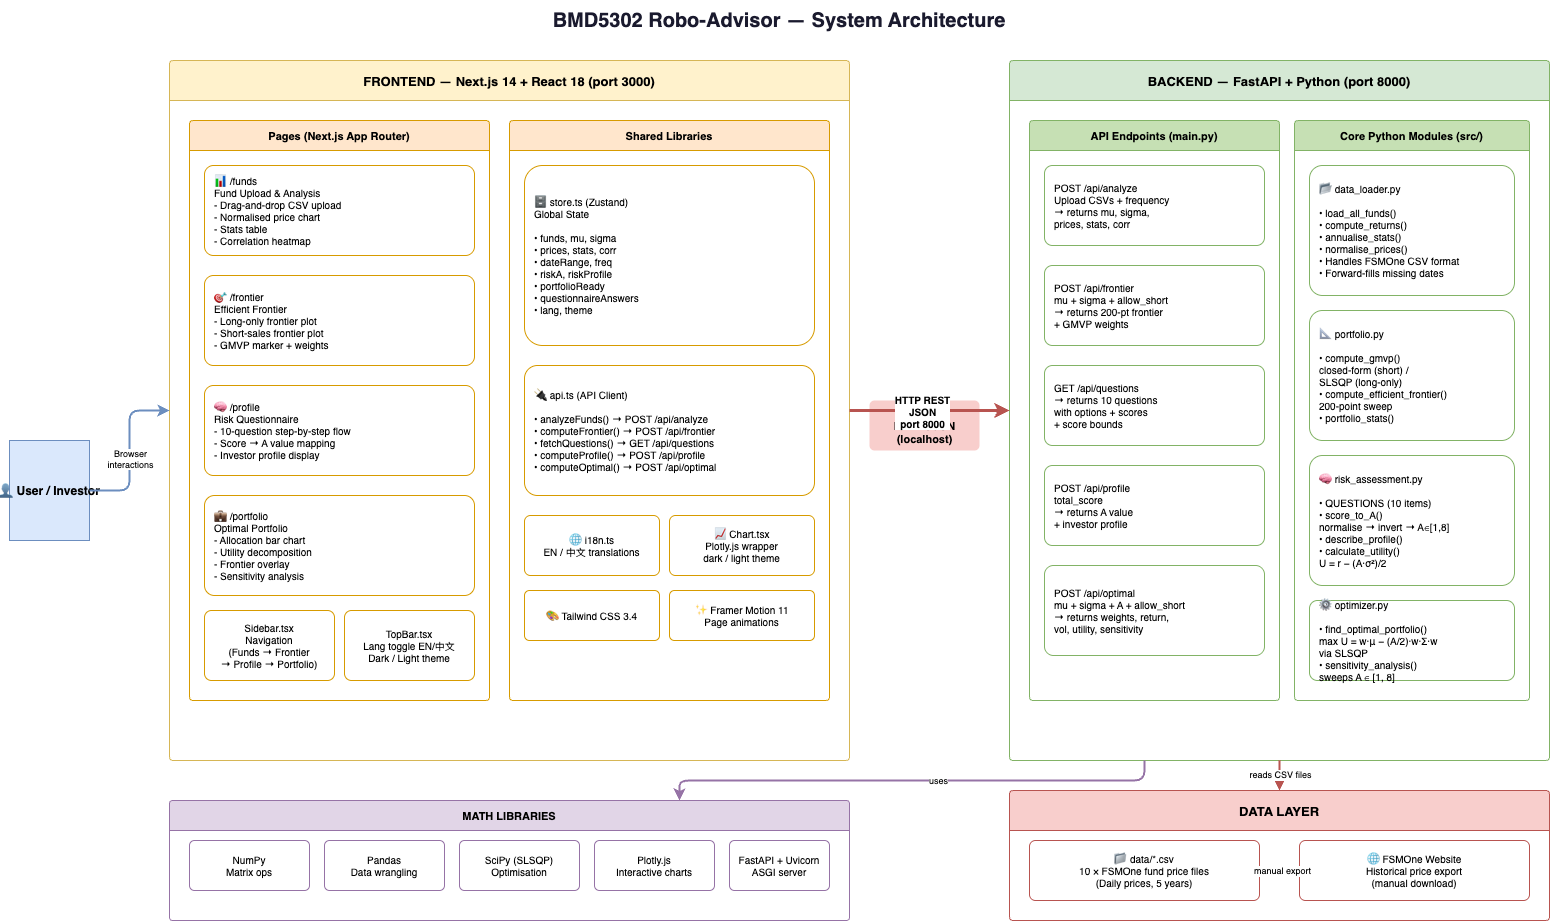

The diagram above was exported from draw.io. Its source (the exported page's mxGraphModel, read from the mxfile embedded in the PNG):
<mxGraphModel dx="117" dy="380" grid="1" gridSize="10" guides="1" tooltips="1" connect="1" arrows="1" fold="1" page="1" pageScale="1" pageWidth="1654" pageHeight="1169" math="0" shadow="0">
  <root>
    <mxCell id="0" />
    <mxCell id="1" parent="0" />
    <mxCell id="title" value="BMD5302 Robo-Advisor — System Architecture" style="text;html=1;strokeColor=none;fillColor=none;align=center;verticalAlign=middle;whiteSpace=wrap;rounded=0;fontSize=20;fontStyle=1;fontColor=#1a1a2e;" parent="1" vertex="1">
      <mxGeometry x="400" y="20" width="860" height="40" as="geometry" />
    </mxCell>
    <mxCell id="user" value="👤 User / Investor" style="shape=mxgraph.general.person2;fillColor=#dae8fc;strokeColor=#6c8ebf;fontStyle=1;fontSize=12;" parent="1" vertex="1">
      <mxGeometry x="60" y="460" width="80" height="100" as="geometry" />
    </mxCell>
    <mxCell id="fe_container" value="FRONTEND — Next.js 14 + React 18  (port 3000)" style="swimlane;fontStyle=1;fontSize=13;fillColor=#fff2cc;strokeColor=#d6b656;startSize=40;rounded=1;arcSize=3;" parent="1" vertex="1">
      <mxGeometry x="220" y="80" width="680" height="700" as="geometry" />
    </mxCell>
    <mxCell id="pages_group" value="Pages (Next.js App Router)" style="swimlane;fontStyle=1;fontSize=11;fillColor=#ffe6cc;strokeColor=#d79b00;startSize=30;rounded=1;arcSize=4;" parent="fe_container" vertex="1">
      <mxGeometry x="20" y="60" width="300" height="580" as="geometry" />
    </mxCell>
    <mxCell id="page_funds" value="📊 /funds&#10;Fund Upload &amp; Analysis&#10;- Drag-and-drop CSV upload&#10;- Normalised price chart&#10;- Stats table&#10;- Correlation heatmap" style="rounded=1;whiteSpace=wrap;fillColor=#fff;strokeColor=#d79b00;fontSize=10;align=left;spacingLeft=8;arcSize=10;" parent="pages_group" vertex="1">
      <mxGeometry x="15" y="45" width="270" height="90" as="geometry" />
    </mxCell>
    <mxCell id="page_frontier" value="🎯 /frontier&#10;Efficient Frontier&#10;- Long-only frontier plot&#10;- Short-sales frontier plot&#10;- GMVP marker + weights" style="rounded=1;whiteSpace=wrap;fillColor=#fff;strokeColor=#d79b00;fontSize=10;align=left;spacingLeft=8;arcSize=10;" parent="pages_group" vertex="1">
      <mxGeometry x="15" y="155" width="270" height="90" as="geometry" />
    </mxCell>
    <mxCell id="page_profile" value="🧠 /profile&#10;Risk Questionnaire&#10;- 10-question step-by-step flow&#10;- Score → A value mapping&#10;- Investor profile display" style="rounded=1;whiteSpace=wrap;fillColor=#fff;strokeColor=#d79b00;fontSize=10;align=left;spacingLeft=8;arcSize=10;" parent="pages_group" vertex="1">
      <mxGeometry x="15" y="265" width="270" height="90" as="geometry" />
    </mxCell>
    <mxCell id="page_portfolio" value="💼 /portfolio&#10;Optimal Portfolio&#10;- Allocation bar chart&#10;- Utility decomposition&#10;- Frontier overlay&#10;- Sensitivity analysis" style="rounded=1;whiteSpace=wrap;fillColor=#fff;strokeColor=#d79b00;fontSize=10;align=left;spacingLeft=8;arcSize=10;" parent="pages_group" vertex="1">
      <mxGeometry x="15" y="375" width="270" height="100" as="geometry" />
    </mxCell>
    <mxCell id="sidebar" value="Sidebar.tsx&#10;Navigation&#10;(Funds → Frontier&#10;→ Profile → Portfolio)" style="rounded=1;whiteSpace=wrap;fillColor=#fff;strokeColor=#d79b00;fontSize=10;arcSize=10;" parent="pages_group" vertex="1">
      <mxGeometry x="15" y="490" width="130" height="70" as="geometry" />
    </mxCell>
    <mxCell id="topbar" value="TopBar.tsx&#10;Lang toggle EN/中文&#10;Dark / Light theme" style="rounded=1;whiteSpace=wrap;fillColor=#fff;strokeColor=#d79b00;fontSize=10;arcSize=10;" parent="pages_group" vertex="1">
      <mxGeometry x="155" y="490" width="130" height="70" as="geometry" />
    </mxCell>
    <mxCell id="lib_group" value="Shared Libraries" style="swimlane;fontStyle=1;fontSize=11;fillColor=#ffe6cc;strokeColor=#d79b00;startSize=30;rounded=1;arcSize=4;" parent="fe_container" vertex="1">
      <mxGeometry x="340" y="60" width="320" height="580" as="geometry" />
    </mxCell>
    <mxCell id="store" value="🗄 store.ts (Zustand)&#10;Global State&#10;&#10;• funds, mu, sigma&#10;• prices, stats, corr&#10;• dateRange, freq&#10;• riskA, riskProfile&#10;• portfolioReady&#10;• questionnaireAnswers&#10;• lang, theme" style="rounded=1;whiteSpace=wrap;fillColor=#fff;strokeColor=#d79b00;fontSize=10;align=left;spacingLeft=8;arcSize=10;" parent="lib_group" vertex="1">
      <mxGeometry x="15" y="45" width="290" height="180" as="geometry" />
    </mxCell>
    <mxCell id="api_ts" value="🔌 api.ts (API Client)&#10;&#10;• analyzeFunds() → POST /api/analyze&#10;• computeFrontier() → POST /api/frontier&#10;• fetchQuestions() → GET /api/questions&#10;• computeProfile() → POST /api/profile&#10;• computeOptimal() → POST /api/optimal" style="rounded=1;whiteSpace=wrap;fillColor=#fff;strokeColor=#d79b00;fontSize=10;align=left;spacingLeft=8;arcSize=10;" parent="lib_group" vertex="1">
      <mxGeometry x="15" y="245" width="290" height="130" as="geometry" />
    </mxCell>
    <mxCell id="i18n" value="🌐 i18n.ts&#10;EN / 中文 translations" style="rounded=1;whiteSpace=wrap;fillColor=#fff;strokeColor=#d79b00;fontSize=10;arcSize=10;" parent="lib_group" vertex="1">
      <mxGeometry x="15" y="395" width="135" height="60" as="geometry" />
    </mxCell>
    <mxCell id="chart_comp" value="📈 Chart.tsx&#10;Plotly.js wrapper&#10;dark / light theme" style="rounded=1;whiteSpace=wrap;fillColor=#fff;strokeColor=#d79b00;fontSize=10;arcSize=10;" parent="lib_group" vertex="1">
      <mxGeometry x="160" y="395" width="145" height="60" as="geometry" />
    </mxCell>
    <mxCell id="tailwind" value="🎨 Tailwind CSS 3.4" style="rounded=1;whiteSpace=wrap;fillColor=#fff;strokeColor=#d79b00;fontSize=10;arcSize=10;" parent="lib_group" vertex="1">
      <mxGeometry x="15" y="470" width="135" height="50" as="geometry" />
    </mxCell>
    <mxCell id="framer" value="✨ Framer Motion 11&#10;Page animations" style="rounded=1;whiteSpace=wrap;fillColor=#fff;strokeColor=#d79b00;fontSize=10;arcSize=10;" parent="lib_group" vertex="1">
      <mxGeometry x="160" y="470" width="145" height="50" as="geometry" />
    </mxCell>
    <mxCell id="rest_label" value="REST API&#10;HTTP JSON&#10;(localhost)" style="text;html=1;strokeColor=none;fillColor=#f8cecc;rounded=1;arcSize=10;fontSize=11;fontStyle=1;align=center;" parent="1" vertex="1">
      <mxGeometry x="920" y="420" width="110" height="50" as="geometry" />
    </mxCell>
    <mxCell id="be_container" value="BACKEND — FastAPI + Python  (port 8000)" style="swimlane;fontStyle=1;fontSize=13;fillColor=#d5e8d4;strokeColor=#82b366;startSize=40;rounded=1;arcSize=3;" parent="1" vertex="1">
      <mxGeometry x="1060" y="80" width="540" height="700" as="geometry" />
    </mxCell>
    <mxCell id="endpoints_group" value="API Endpoints (main.py)" style="swimlane;fontStyle=1;fontSize=11;fillColor=#c6e0b4;strokeColor=#82b366;startSize=30;rounded=1;arcSize=4;" parent="be_container" vertex="1">
      <mxGeometry x="20" y="60" width="250" height="580" as="geometry" />
    </mxCell>
    <mxCell id="ep_analyze" value="POST /api/analyze&#10;Upload CSVs + frequency&#10;→ returns mu, sigma,&#10;prices, stats, corr" style="rounded=1;whiteSpace=wrap;fillColor=#fff;strokeColor=#82b366;fontSize=10;align=left;spacingLeft=8;arcSize=10;" parent="endpoints_group" vertex="1">
      <mxGeometry x="15" y="45" width="220" height="80" as="geometry" />
    </mxCell>
    <mxCell id="ep_frontier" value="POST /api/frontier&#10;mu + sigma + allow_short&#10;→ returns 200-pt frontier&#10;+ GMVP weights" style="rounded=1;whiteSpace=wrap;fillColor=#fff;strokeColor=#82b366;fontSize=10;align=left;spacingLeft=8;arcSize=10;" parent="endpoints_group" vertex="1">
      <mxGeometry x="15" y="145" width="220" height="80" as="geometry" />
    </mxCell>
    <mxCell id="ep_questions" value="GET /api/questions&#10;→ returns 10 questions&#10;with options + scores&#10;+ score bounds" style="rounded=1;whiteSpace=wrap;fillColor=#fff;strokeColor=#82b366;fontSize=10;align=left;spacingLeft=8;arcSize=10;" parent="endpoints_group" vertex="1">
      <mxGeometry x="15" y="245" width="220" height="80" as="geometry" />
    </mxCell>
    <mxCell id="ep_profile" value="POST /api/profile&#10;total_score&#10;→ returns A value&#10;+ investor profile" style="rounded=1;whiteSpace=wrap;fillColor=#fff;strokeColor=#82b366;fontSize=10;align=left;spacingLeft=8;arcSize=10;" parent="endpoints_group" vertex="1">
      <mxGeometry x="15" y="345" width="220" height="80" as="geometry" />
    </mxCell>
    <mxCell id="ep_optimal" value="POST /api/optimal&#10;mu + sigma + A + allow_short&#10;→ returns weights, return,&#10;vol, utility, sensitivity" style="rounded=1;whiteSpace=wrap;fillColor=#fff;strokeColor=#82b366;fontSize=10;align=left;spacingLeft=8;arcSize=10;" parent="endpoints_group" vertex="1">
      <mxGeometry x="15" y="445" width="220" height="90" as="geometry" />
    </mxCell>
    <mxCell id="modules_group" value="Core Python Modules (src/)" style="swimlane;fontStyle=1;fontSize=11;fillColor=#c6e0b4;strokeColor=#82b366;startSize=30;rounded=1;arcSize=4;" parent="be_container" vertex="1">
      <mxGeometry x="285" y="60" width="235" height="580" as="geometry" />
    </mxCell>
    <mxCell id="mod_loader" value="📂 data_loader.py&#10;&#10;• load_all_funds()&#10;• compute_returns()&#10;• annualise_stats()&#10;• normalise_prices()&#10;• Handles FSMOne CSV format&#10;• Forward-fills missing dates" style="rounded=1;whiteSpace=wrap;fillColor=#fff;strokeColor=#82b366;fontSize=10;align=left;spacingLeft=8;arcSize=10;" parent="modules_group" vertex="1">
      <mxGeometry x="15" y="45" width="205" height="130" as="geometry" />
    </mxCell>
    <mxCell id="mod_portfolio" value="📐 portfolio.py&#10;&#10;• compute_gmvp()&#10;  closed-form (short) /&#10;  SLSQP (long-only)&#10;• compute_efficient_frontier()&#10;  200-point sweep&#10;• portfolio_stats()" style="rounded=1;whiteSpace=wrap;fillColor=#fff;strokeColor=#82b366;fontSize=10;align=left;spacingLeft=8;arcSize=10;" parent="modules_group" vertex="1">
      <mxGeometry x="15" y="190" width="205" height="130" as="geometry" />
    </mxCell>
    <mxCell id="mod_risk" value="🧠 risk_assessment.py&#10;&#10;• QUESTIONS (10 items)&#10;• score_to_A()&#10;  normalise → invert → A∈[1,8]&#10;• describe_profile()&#10;• calculate_utility()&#10;  U = r − (A·σ²)/2" style="rounded=1;whiteSpace=wrap;fillColor=#fff;strokeColor=#82b366;fontSize=10;align=left;spacingLeft=8;arcSize=10;" parent="modules_group" vertex="1">
      <mxGeometry x="15" y="335" width="205" height="130" as="geometry" />
    </mxCell>
    <mxCell id="mod_optimizer" value="⚙ optimizer.py&#10;&#10;• find_optimal_portfolio()&#10;  max U = w·μ − (A/2)·w·Σ·w&#10;  via SLSQP&#10;• sensitivity_analysis()&#10;  sweeps A ∈ [1, 8]" style="rounded=1;whiteSpace=wrap;fillColor=#fff;strokeColor=#82b366;fontSize=10;align=left;spacingLeft=8;arcSize=10;" parent="modules_group" vertex="1">
      <mxGeometry x="15" y="480" width="205" height="80" as="geometry" />
    </mxCell>
    <mxCell id="data_container" value="DATA LAYER" style="swimlane;fontStyle=1;fontSize=13;fillColor=#f8cecc;strokeColor=#b85450;startSize=40;rounded=1;arcSize=3;" parent="1" vertex="1">
      <mxGeometry x="1060" y="810" width="540" height="130" as="geometry" />
    </mxCell>
    <mxCell id="csv_files" value="📁 data/*.csv&#10;10 × FSMOne fund price files&#10;(Daily prices, 5 years)" style="rounded=1;whiteSpace=wrap;fillColor=#fff;strokeColor=#b85450;fontSize=10;arcSize=10;" parent="data_container" vertex="1">
      <mxGeometry x="20" y="50" width="230" height="60" as="geometry" />
    </mxCell>
    <mxCell id="fsmone" value="🌐 FSMOne Website&#10;Historical price export&#10;(manual download)" style="rounded=1;whiteSpace=wrap;fillColor=#fff;strokeColor=#b85450;fontSize=10;arcSize=10;" parent="data_container" vertex="1">
      <mxGeometry x="290" y="50" width="230" height="60" as="geometry" />
    </mxCell>
    <mxCell id="math_layer" value="MATH LIBRARIES" style="swimlane;fontStyle=1;fontSize=11;fillColor=#e1d5e7;strokeColor=#9673a6;startSize=30;rounded=1;arcSize=3;" parent="1" vertex="1">
      <mxGeometry x="220" y="820" width="680" height="120" as="geometry" />
    </mxCell>
    <mxCell id="numpy" value="NumPy&#10;Matrix ops" style="rounded=1;whiteSpace=wrap;fillColor=#fff;strokeColor=#9673a6;fontSize=10;arcSize=10;" parent="math_layer" vertex="1">
      <mxGeometry x="20" y="40" width="120" height="50" as="geometry" />
    </mxCell>
    <mxCell id="pandas" value="Pandas&#10;Data wrangling" style="rounded=1;whiteSpace=wrap;fillColor=#fff;strokeColor=#9673a6;fontSize=10;arcSize=10;" parent="math_layer" vertex="1">
      <mxGeometry x="155" y="40" width="120" height="50" as="geometry" />
    </mxCell>
    <mxCell id="scipy" value="SciPy (SLSQP)&#10;Optimisation" style="rounded=1;whiteSpace=wrap;fillColor=#fff;strokeColor=#9673a6;fontSize=10;arcSize=10;" parent="math_layer" vertex="1">
      <mxGeometry x="290" y="40" width="120" height="50" as="geometry" />
    </mxCell>
    <mxCell id="plotly" value="Plotly.js&#10;Interactive charts" style="rounded=1;whiteSpace=wrap;fillColor=#fff;strokeColor=#9673a6;fontSize=10;arcSize=10;" parent="math_layer" vertex="1">
      <mxGeometry x="425" y="40" width="120" height="50" as="geometry" />
    </mxCell>
    <mxCell id="fastapi_lib" value="FastAPI + Uvicorn&#10;ASGI server" style="rounded=1;whiteSpace=wrap;fillColor=#fff;strokeColor=#9673a6;fontSize=10;arcSize=10;" parent="math_layer" vertex="1">
      <mxGeometry x="560" y="40" width="100" height="50" as="geometry" />
    </mxCell>
    <mxCell id="arrow_user_fe" style="edgeStyle=orthogonalEdgeStyle;rounded=1;orthogonalLoop=1;jettySize=auto;exitX=1;exitY=0.5;exitDx=0;exitDy=0;entryX=0;entryY=0.5;entryDx=0;entryDy=0;strokeColor=#6c8ebf;strokeWidth=2;" parent="1" source="user" target="fe_container" edge="1">
      <mxGeometry relative="1" as="geometry" />
    </mxCell>
    <mxCell id="arrow_user_fe_label" value="Browser&#10;interactions" style="edgeLabel;html=1;align=center;verticalAlign=middle;resizable=0;points=[];fontSize=9;" parent="arrow_user_fe" vertex="1" connectable="0">
      <mxGeometry x="-0.1" relative="1" as="geometry">
        <mxPoint as="offset" />
      </mxGeometry>
    </mxCell>
    <mxCell id="arrow_fe_be" style="edgeStyle=orthogonalEdgeStyle;rounded=1;orthogonalLoop=1;jettySize=auto;exitX=1;exitY=0.5;exitDx=0;exitDy=0;entryX=0;entryY=0.5;entryDx=0;entryDy=0;strokeColor=#b85450;strokeWidth=3;dashed=0;" parent="1" source="fe_container" target="be_container" edge="1">
      <mxGeometry relative="1" as="geometry" />
    </mxCell>
    <mxCell id="arrow_fe_be_label" value="HTTP REST&#10;JSON&#10;port 8000" style="edgeLabel;html=1;align=center;verticalAlign=middle;resizable=0;points=[];fontSize=10;fontStyle=1;" parent="arrow_fe_be" vertex="1" connectable="0">
      <mxGeometry x="-0.1" relative="1" as="geometry">
        <mxPoint as="offset" />
      </mxGeometry>
    </mxCell>
    <mxCell id="arrow_be_data" style="edgeStyle=orthogonalEdgeStyle;rounded=1;orthogonalLoop=1;jettySize=auto;exitX=0.5;exitY=1;exitDx=0;exitDy=0;entryX=0.5;entryY=0;entryDx=0;entryDy=0;strokeColor=#b85450;strokeWidth=2;" parent="1" source="be_container" target="data_container" edge="1">
      <mxGeometry relative="1" as="geometry" />
    </mxCell>
    <mxCell id="arrow_be_data_label" value="reads CSV files" style="edgeLabel;html=1;align=center;verticalAlign=middle;resizable=0;points=[];fontSize=9;" parent="arrow_be_data" vertex="1" connectable="0">
      <mxGeometry x="-0.1" relative="1" as="geometry">
        <mxPoint as="offset" />
      </mxGeometry>
    </mxCell>
    <mxCell id="arrow_be_math" style="edgeStyle=orthogonalEdgeStyle;rounded=1;orthogonalLoop=1;jettySize=auto;exitX=0.25;exitY=1;exitDx=0;exitDy=0;entryX=0.75;entryY=0;entryDx=0;entryDy=0;strokeColor=#9673a6;strokeWidth=2;" parent="1" source="be_container" target="math_layer" edge="1">
      <mxGeometry relative="1" as="geometry" />
    </mxCell>
    <mxCell id="arrow_be_math_label" value="uses" style="edgeLabel;html=1;align=center;verticalAlign=middle;resizable=0;points=[];fontSize=9;" parent="arrow_be_math" vertex="1" connectable="0">
      <mxGeometry x="-0.1" relative="1" as="geometry">
        <mxPoint as="offset" />
      </mxGeometry>
    </mxCell>
    <mxCell id="arrow_fsmone_csv" style="edgeStyle=orthogonalEdgeStyle;rounded=1;orthogonalLoop=1;jettySize=auto;exitX=0;exitY=0.5;exitDx=0;exitDy=0;entryX=1;entryY=0.5;entryDx=0;entryDy=0;strokeColor=#b85450;strokeWidth=1;dashed=1;" parent="1" source="fsmone" target="csv_files" edge="1">
      <mxGeometry relative="1" as="geometry" />
    </mxCell>
    <mxCell id="arrow_fsmone_csv_label" value="manual export" style="edgeLabel;html=1;align=center;verticalAlign=middle;resizable=0;points=[];fontSize=9;" parent="arrow_fsmone_csv" vertex="1" connectable="0">
      <mxGeometry x="-0.1" relative="1" as="geometry">
        <mxPoint as="offset" />
      </mxGeometry>
    </mxCell>
  </root>
</mxGraphModel>